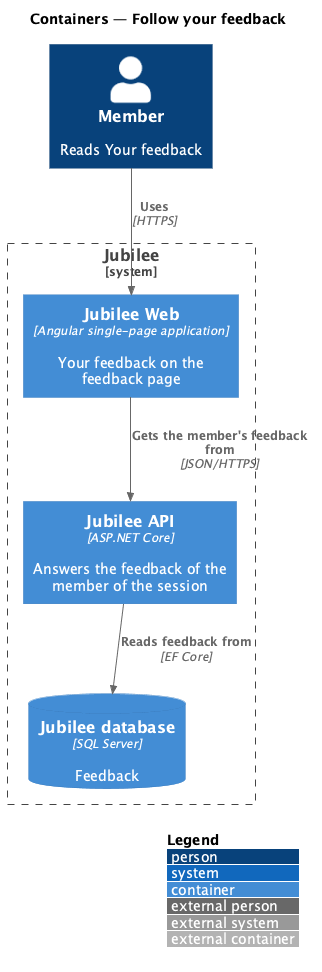

The diagram above was rendered by PlantUML. Its source (embedded in the PNG):
@startuml
!include <C4/C4_Container>
LAYOUT_WITH_LEGEND()
title Containers — Follow your feedback

Person(member, "Member", "Reads Your feedback")
System_Boundary(jubilee, "Jubilee") {
  Container(web, "Jubilee Web", "Angular single-page application", "Your feedback on the feedback page")
  Container(api, "Jubilee API", "ASP.NET Core", "Answers the feedback of the member of the session")
  ContainerDb(db, "Jubilee database", "SQL Server", "Feedback")
}
Rel(member, web, "Uses", "HTTPS")
Rel(web, api, "Gets the member's feedback from", "JSON/HTTPS")
Rel(api, db, "Reads feedback from", "EF Core")
@enduml